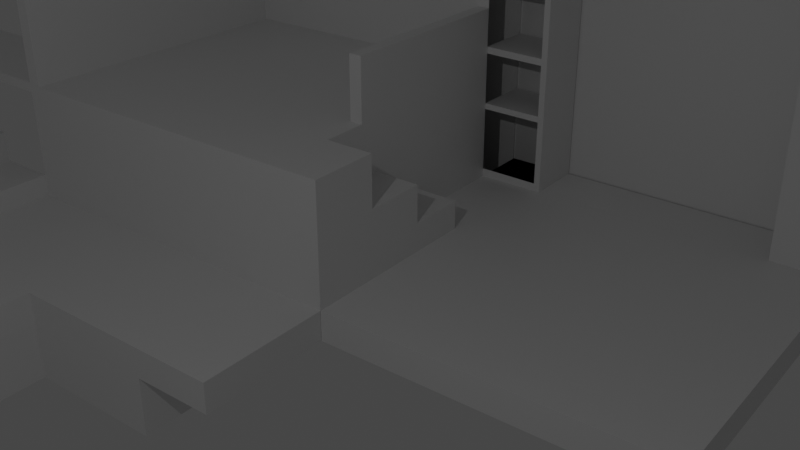 # Source: Room.blend  (saved by Blender 3.5.10; exported with 4.5.12 LTS)
import bpy
from mathutils import Matrix  # noqa: F401  (used for matrix-valued properties, if any)

bpy.ops.wm.read_factory_settings(use_empty=True)
scene = bpy.context.scene
scene.name = 'Scene'

# ---- collections
col_collection = bpy.data.collections.new('Collection'); scene.collection.children.link(col_collection)

# ---- materials (node trees are filled in below, after node groups)
mat_material = bpy.data.materials.new('Material')
mat_material.alpha_threshold = 0.0
mat_material.use_transparent_shadow = False
mat_material.roughness = 0.5
mat_material.line_color = (0.0, 0.0, 0.0, 1.0)

# ---- material node trees
mat_material.use_nodes = True; mat_material.node_tree.nodes.clear()
_N = mat_material.node_tree.nodes; _L = mat_material.node_tree.links
n0 = _N.new('ShaderNodeOutputMaterial'); n0.name = 'Material Output'; n0.location = (300, 300)
n1 = _N.new('ShaderNodeBsdfPrincipled'); n1.name = 'Principled BSDF'; n1.location = (10, 300)
n1.distribution = 'GGX'
n1.subsurface_method = 'RANDOM_WALK_SKIN'
n1.inputs[3].default_value = 1.45
n1.inputs[27].default_value = (0.0, 0.0, 0.0, 1.0)
n1.inputs[28].default_value = 1.0
_L.new(n1.outputs[0], n0.inputs[0])
n0.is_active_output = True

# ---- world
world_world = bpy.data.worlds.new('World'); scene.world = world_world
world_world.use_nodes = True; world_world.node_tree.nodes.clear()
_N = world_world.node_tree.nodes; _L = world_world.node_tree.links
n0 = _N.new('ShaderNodeOutputWorld'); n0.name = 'World Output'; n0.location = (300, 300)
n1 = _N.new('ShaderNodeBackground'); n1.name = 'Background'; n1.location = (10, 300)
n1.inputs[0].default_value = (0.05088, 0.05088, 0.05088, 1.0)
_L.new(n1.outputs[0], n0.inputs[0])
n0.is_active_output = True
world_world.color = (0.05088, 0.05088, 0.05088)
world_world.use_sun_shadow = False
world_world.sun_shadow_jitter_overblur = 0.0

# ---- cameras
cam_camera = bpy.data.cameras.new('Camera')
cam_camera.clip_end = 100.0
cam_camera.lens = 47.31
cam_camera.ortho_scale = 7.314

# ---- lights
light_light = bpy.data.lights.new('Light', 'POINT')
light_light.transmission_factor = 0.0
light_light.energy = 1000.0
light_light.shadow_soft_size = 0.1
light_light.shadow_maximum_resolution = 0.006
light_light.use_absolute_resolution = True

# ---- meshes
me_cube = bpy.data.meshes.new('Cube')
me_cube.from_pydata([(1.0, 1.0, -0.89), (1.0, -1.66, 1.0), (1.0, -1.66, -1.0), (-1.0, 1.0, 1.0), (-1.0, 1.0, -1.864), (-1.0, -1.66, 1.0), (-1.0, -1.66, -1.864), (1.0, -1.55, 1.0), (1.0, -1.55, -0.89), (-0.6658, 1.517, 0.4937), (-0.6698, 1.517, -1.863), (-0.6647, -1.55, 1.0), (-0.6647, -1.55, -0.89), (-1.0, 1.0, -2.105), (-1.0, -1.66, -2.105), (1.0, 1.0, -2.105), (1.0, -1.66, -2.105), (1.0, -1.66, -1.864), (1.0, 1.0, -1.864), (1.694, -1.66, -2.105), (1.694, 1.0, -2.105), (1.694, -1.66, -1.864), (1.694, 1.0, -1.864), (0.6303, 1.0, -0.89), (-0.02958, 1.0, -1.864), (0.6303, 1.0, -1.31), (0.2906, 1.0, -1.31), (0.2906, 1.0, -1.623), (-0.02958, 1.0, -1.623), (1.0, 1.397, -0.89), (1.0, 1.397, -1.864), (0.6303, 1.397, -0.89), (-0.02958, 1.397, -1.864), (0.6303, 1.397, -1.31), (0.2906, 1.397, -1.31), (0.2906, 1.397, -1.623), (-0.02958, 1.397, -1.623), (-0.02958, 1.0, -2.102), (-0.02958, 1.397, -2.102), (1.0, 1.0, -2.102), (1.0, 1.397, -2.102), (1.0, 1.396, -2.105), (1.0, 1.396, -1.864), (1.694, 1.396, -2.105), (1.694, 1.396, -1.864), (1.0, 4.067, -2.105), (-1.0, 4.067, -2.105), (-1.0, 4.067, -1.864), (1.0, 4.067, -1.864), (-0.02958, 4.067, -1.864), (-0.6698, 3.546, -1.863), (-1.0, 4.064, 1.0), (-0.6658, 3.546, 0.4937), (-1.0, 0.8887, -1.864), (-1.0, 0.8887, 1.0), (1.0, 0.8887, -1.0), (-0.6647, 0.8933, -0.89), (-0.6647, 0.8933, 1.0), (1.0, 0.8933, -0.89), (-1.0, 0.8887, -2.105), (1.0, 0.8887, -2.105), (1.0, 0.8887, -1.864), (1.694, 0.8887, -2.105), (1.694, 0.8887, -1.864), (0.3875, 1.0, -0.89), (0.3875, 0.8933, -0.89), (0.3875, 1.0, -0.3757), (-0.6647, 1.0, -0.3757), (-0.6647, 0.8933, -0.3757), (0.3875, 0.8933, -0.3757), (-0.6647, 4.064, 1.0), (-0.6647, 1.0, 1.0), (-0.6709, 1.0, -1.864), (-0.6709, 4.064, -1.864), (-0.9917, 3.546, 0.495), (-0.9917, 1.517, 0.495), (-0.9957, 1.517, -1.862), (-0.9957, 3.546, -1.862), (-0.6647, 1.517, 1.0), (-0.6662, 1.517, 0.3053), (-0.6662, 1.0, 0.3053), (-0.667, 1.517, -0.1606), (-0.6673, 1.0, -0.1606), (-0.6679, 1.517, -0.7031), (-0.6684, 1.0, -0.6973), (-0.6688, 1.517, -1.245), (-0.6696, 1.0, -1.242), (-0.6697, 1.517, -1.794), (-0.6708, 1.0, -1.791), (-0.668, 1.517, -0.7607), (-0.6685, 1.0, -0.7552), (-0.667, 1.517, -0.2096), (-0.6674, 1.0, -0.2091), (-0.6662, 1.517, 0.2556), (-0.6664, 1.0, 0.2556), (-0.6687, 1.517, -1.194), (-0.6695, 1.0, -1.191), (-0.9888, 1.0, 1.0), (-0.9888, 1.0, -1.864), (-0.9888, 4.067, -1.864), (-0.9888, 4.064, 1.0), (-0.9867, 1.518, 0.3068), (-0.9868, 1.0, 0.3068), (-0.9868, 1.518, 0.2571), (-0.9869, 1.0, 0.2571), (-0.9855, 1.0, -0.1592), (-0.9852, 1.518, -0.1592), (-0.9853, 1.518, -0.2082), (-0.9856, 1.0, -0.2077), (-0.9847, 1.001, -0.6958), (-0.9842, 1.518, -0.7016), (-0.9843, 1.518, -0.7592), (-0.9848, 1.001, -0.7537), (-0.9832, 1.519, -1.192), (-0.9833, 1.519, -1.244), (-0.9839, 1.001, -1.189), (-0.9841, 1.001, -1.241), (-0.6697, 1.57, -1.794), (-0.6698, 1.57, -1.863), (-0.9917, 1.57, 0.495), (-0.9957, 1.57, -1.862), (-0.6658, 1.57, 0.4937), (-0.6661, 1.57, 0.3053), (-0.6662, 1.57, 0.2556), (-0.6669, 1.57, -0.1606), (-0.667, 1.57, -0.2096), (-0.6678, 1.57, -0.7031), (-0.6686, 1.57, -1.194), (-0.6687, 1.57, -1.245), (-0.6679, 1.57, -0.7607), (-0.9866, 1.57, 0.3068), (-0.9867, 1.57, 0.2571), (-0.9851, 1.57, -0.1592), (-0.9852, 1.57, -0.2082), (-0.9841, 1.571, -0.7016), (-0.9842, 1.571, -0.7592), (-0.9831, 1.571, -1.192), (-0.9832, 1.571, -1.244), (1.694, -0.3847, -1.864), (1.694, -0.3763, -2.105), (1.992, -1.66, -1.864), (1.992, -1.66, -2.105), (1.992, -0.3847, -1.864), (1.992, -0.3763, -2.105), (1.694, -1.66, -2.35), (1.694, -0.3763, -2.35), (1.992, -1.66, -2.35), (1.992, -0.3763, -2.35), (2.189, -1.66, -2.105), (2.189, -0.3763, -2.105), (2.189, -1.66, -2.35), (2.189, -0.3763, -2.35), (1.694, -1.66, -2.575), (1.694, -0.3763, -2.575), (1.992, -1.66, -2.575), (1.992, -0.3763, -2.575), (2.189, -1.66, -2.575), (2.189, -0.3763, -2.575), (2.39, -1.66, -2.35), (2.39, -0.3763, -2.35), (2.39, -1.66, -2.575), (2.39, -0.3763, -2.575), (1.292, -1.66, -2.105), (1.292, -0.3763, -2.105), (1.292, -1.66, -2.35), (1.292, -0.3763, -2.35), (1.292, -1.66, -2.575), (1.292, -0.3763, -2.575), (1.694, 0.7525, -2.35), (1.292, 0.7525, -2.35), (1.694, 0.7525, -2.105), (1.694, 0.7525, -2.575), (1.292, 0.7525, -2.105), (1.292, 0.7525, -2.575), (1.694, -1.66, -1.952), (1.0, -1.66, -1.953), (1.694, -1.736, -1.864), (1.0, -1.736, -1.864), (1.694, -1.736, -1.952), (1.0, -1.736, -1.953), (1.694, -1.66, -1.676), (1.0, -1.66, -1.676), (1.694, -1.736, -1.676), (1.0, -1.736, -1.676), (1.694, -1.66, -1.765), (1.694, -1.736, -1.765), (1.0, -1.736, -1.765), (1.0, -1.66, -1.765), (1.694, -2.246, -1.676), (1.0, -2.246, -1.676), (1.694, -2.246, -1.765), (1.0, -2.246, -1.765), (1.694, -2.154, -1.676), (1.694, -2.154, -1.765), (1.0, -2.154, -1.765), (1.0, -2.154, -1.676), (1.694, -2.246, -1.413), (1.0, -2.246, -1.413), (1.694, -2.154, -1.413), (1.0, -2.154, -1.413), (1.694, -2.154, -1.507), (1.694, -2.246, -1.507), (1.0, -2.154, -1.507), (1.0, -2.246, -1.507), (0.9627, -3.336, -1.252), (0.9627, -2.734, -1.252), (0.9627, -2.734, -1.161), (0.9627, -3.336, -1.161), (1.694, -2.626, -1.507), (1.0, -2.626, -1.507), (1.0, -2.626, -1.413), (1.694, -2.626, -1.413), (-1.0, -1.66, -0.8981), (1.0, -1.66, -0.8708), (-1.0, -1.66, -0.9576), (1.0, -1.66, -0.9095), (0.5173, -1.66, -0.8774), (0.5175, -1.66, -0.9211), (1.694, -3.336, -1.161), (1.0, -3.336, -1.161), (1.0, -3.336, -1.252), (0.5179, -1.66, -0.961), (1.0, -1.66, -0.9494), (1.694, -3.336, -1.252), (1.694, -2.734, -1.252), (1.0, -2.734, -1.252), (1.0, -2.626, -1.252), (1.694, -2.626, -1.252), (1.0, -2.734, -1.161), (1.694, -2.734, -1.161), (1.694, -2.626, -1.161), (1.0, -2.626, -1.161), (1.0, -2.734, -1.413), (1.0, -2.734, -1.507), (1.694, -2.734, -1.507), (1.694, -2.734, -1.413), (1.0, -3.336, -0.8708), (1.0, -3.336, -0.9095), (0.5175, -3.336, -0.9211), (0.5173, -3.336, -0.8774), (0.5179, -3.336, -0.961), (1.0, -3.336, -0.9494), (1.0, -3.336, -0.9414), (1.0, -2.734, -0.9414), (0.9627, -3.336, -0.9414), (0.9627, -2.734, -0.9414)], [], [(2, 215, 217, 214, 6), (53, 54, 3, 4), (175, 174, 178, 179), (8, 12, 11, 7), (56, 72, 88, 86, 96, 90, 84, 92, 82, 94, 80, 71, 57), (56, 12, 8, 58, 65), (28, 27, 35, 36), (1, 213, 215, 2, 8, 7), (5, 1, 7, 11), (54, 5, 11, 57), (55, 0, 58), (59, 60, 16, 14), (17, 6, 14, 16, 175), (53, 4, 13, 59), (18, 15, 45, 48), (2, 6, 17), (55, 2, 17, 61), (63, 138, 139, 62), (61, 17, 21, 138, 63), (18, 22, 44, 42), (60, 15, 20, 62), (18, 24, 37, 39), (32, 36, 35, 34, 33, 31, 29, 30), (25, 23, 31, 33), (24, 28, 36, 32), (26, 25, 33, 34), (23, 0, 29, 31), (0, 18, 30, 29), (27, 26, 34, 35), (39, 37, 38, 40), (32, 30, 40, 38), (24, 32, 38, 37), (30, 18, 39, 40), (41, 42, 44, 43), (15, 18, 42, 41), (22, 20, 43, 44), (20, 15, 41, 43), (47, 49, 48, 45, 46), (13, 4, 47, 46), (15, 13, 46, 45), (4, 72, 24, 49, 47), (24, 18, 48, 49), (47, 51, 70, 73), (50, 52, 74, 77), (72, 64, 23, 25, 26, 27, 28, 24), (72, 4, 47, 73), (3, 71, 78, 70, 51), (4, 3, 97, 98), (16, 60, 62, 139, 19), (18, 61, 63, 22), (22, 63, 62, 20), (0, 55, 61, 18), (6, 53, 59, 14), (13, 15, 60, 59), (2, 55, 58, 8), (3, 54, 57, 71), (64, 72, 67, 66), (12, 56, 57, 11), (6, 214, 212, 5, 54, 53), (67, 68, 69, 66), (64, 65, 58, 0, 23), (65, 64, 66, 69), (56, 65, 69, 68), (72, 56, 68, 67), (10, 87, 88, 72), (50, 10, 72, 73), (52, 50, 73, 70), (51, 3, 4, 47), (83, 110, 134, 126), (10, 50, 77, 76), (52, 9, 75, 74), (78, 9, 52, 70), (79, 80, 102, 101), (82, 92, 108, 105), (83, 84, 109, 110), (95, 96, 115, 113), (3, 51, 100, 97), (47, 4, 98, 99), (51, 47, 99, 100), (104, 103, 101, 102), (80, 94, 104, 102), (94, 93, 103, 104), (10, 76, 120, 118), (108, 107, 106, 105), (92, 91, 107, 108), (79, 101, 130, 122), (81, 82, 105, 106), (112, 111, 110, 109), (90, 89, 111, 112), (93, 81, 124, 123), (84, 90, 112, 109), (116, 114, 113, 115), (86, 85, 114, 116), (89, 95, 127, 129), (96, 86, 116, 115), (79, 93, 94, 80), (81, 91, 92, 82), (90, 84, 83, 89), (86, 96, 95, 85), (121, 122, 123, 124, 125, 126, 129, 127, 128, 117, 118, 120, 119), (123, 122, 130, 131), (125, 124, 132, 133), (129, 126, 134, 135), (128, 127, 136, 137), (75, 9, 121, 119), (107, 91, 125, 133), (85, 87, 117, 128), (95, 113, 136, 127), (103, 93, 123, 131), (111, 89, 129, 135), (81, 106, 132, 124), (114, 85, 128, 137), (76, 75, 119, 120), (91, 83, 126, 125), (87, 10, 118, 117), (101, 103, 131, 130), (106, 107, 133, 132), (113, 114, 137, 136), (9, 79, 122, 121), (110, 111, 135, 134), (79, 122, 123, 93), (81, 124, 125, 91), (83, 126, 129, 89), (95, 127, 128, 85), (143, 142, 140, 141), (21, 174, 19, 141, 140), (138, 21, 140, 142), (141, 19, 144, 146), (139, 138, 142, 143), (145, 147, 155, 153), (143, 141, 148, 149), (152, 144, 164, 166), (139, 143, 147, 145), (149, 148, 150, 151), (141, 146, 150, 148), (150, 146, 154, 156), (147, 143, 149, 151), (152, 153, 155, 154), (154, 155, 157, 156), (147, 151, 157, 155), (146, 144, 152, 154), (145, 153, 171, 168), (150, 156, 160, 158), (159, 158, 160, 161), (157, 151, 159, 161), (151, 150, 158, 159), (156, 157, 161, 160), (162, 163, 165, 164), (164, 165, 167, 166), (153, 152, 166, 167), (139, 145, 168, 170), (19, 139, 163, 162), (144, 19, 162, 164), (170, 168, 169, 172), (168, 171, 173, 169), (163, 139, 170, 172), (167, 165, 169, 173), (165, 163, 172, 169), (153, 167, 173, 171), (177, 179, 178, 176), (174, 175, 16, 19), (174, 21, 176, 178), (17, 175, 179, 177), (185, 184, 180, 182), (180, 181, 183, 182), (193, 192, 188, 190), (184, 187, 181, 180), (187, 186, 183, 181), (17, 177, 186, 187), (21, 17, 187, 184), (177, 176, 185, 186), (176, 21, 184, 185), (191, 190, 188, 189), (194, 193, 190, 191), (201, 200, 198, 196), (195, 194, 191, 189), (183, 186, 194, 195), (182, 183, 195, 192), (186, 185, 193, 194), (185, 182, 192, 193), (198, 199, 197, 196), (200, 202, 199, 198), (225, 220, 204, 205), (202, 203, 197, 199), (195, 189, 203, 202), (189, 188, 201, 203), (192, 195, 202, 200), (188, 192, 200, 201), (232, 235, 224, 225), (220, 219, 207, 204), (219, 228, 243, 242), (201, 196, 211, 208), (197, 203, 209, 210), (196, 197, 210, 211), (203, 201, 208, 209), (224, 227, 230, 229), (206, 205, 204, 207), (227, 226, 231, 230), (212, 216, 213, 1, 5), (214, 217, 216, 212), (216, 217, 238, 239), (225, 224, 223, 220), (224, 229, 218, 223), (226, 225, 228, 231), (230, 231, 228, 229), (229, 228, 219, 218), (220, 223, 218, 219), (208, 211, 235, 234), (235, 211, 227, 224), (228, 225, 205, 206), (211, 210, 226, 227), (210, 209, 233, 232), (235, 232, 233, 234), (209, 208, 234, 233), (210, 232, 225, 226), (215, 222, 241, 237), (238, 237, 241, 240), (236, 239, 238, 237), (213, 216, 239, 236), (215, 213, 236, 237), (222, 221, 240, 241), (221, 217, 238, 240), (242, 243, 245, 244), (228, 206, 245, 243), (206, 207, 244, 245), (207, 219, 242, 244)])
_uv = me_cube.uv_layers.new(name='UVMap')
_uv.uv.foreach_set('vector', [0.375, 0.75, 0.3863, 0.75, 0.4027, 0.8103, 0.4541, 1.0, 0.375, 1.0, 0.375, 0.2395, 0.625, 0.2395, 0.625, 0.25, 0.375, 0.25, 0.375, 0.75, 0.375, 0.75, 0.375, 0.75, 0.375, 0.75, 0.375, 0.75, 0.375, 1.0, 0.625, 1.0, 0.625, 0.75, 0.375, 0.2395, 0.375, 0.25, 0.3814, 0.25, 0.4293, 0.25, 0.4338, 0.25, 0.4718, 0.25, 0.4769, 0.25, 0.5195, 0.25, 0.5237, 0.25, 0.56, 0.25, 0.5644, 0.25, 0.625, 0.25, 0.625, 0.2395, 0.125, 0.5105, 0.125, 0.75, 0.375, 0.75, 0.375, 0.5105, 0.283, 0.5105, 0.2463, 0.5, 0.2863, 0.5, 0.2863, 0.5, 0.2463, 0.5, 0.625, 0.75, 0.3912, 0.75, 0.3863, 0.75, 0.375, 0.75, 0.375, 0.75, 0.625, 0.75, 0.625, 1.0, 0.625, 0.75, 0.625, 0.75, 0.625, 1.0, 0.625, 0.2395, 0.625, 0.0, 0.625, 0.0, 0.625, 0.2395, 0.375, 0.5105, 0.375, 0.5, 0.375, 0.5105, 0.125, 0.5105, 0.375, 0.5105, 0.375, 0.75, 0.125, 0.75, 0.375, 0.75, 0.375, 1.0, 0.375, 1.0, 0.375, 0.75, 0.375, 0.75, 0.375, 0.2395, 0.375, 0.25, 0.375, 0.25, 0.375, 0.2395, 0.375, 0.5, 0.375, 0.5, 0.375, 0.5, 0.375, 0.5, 0.375, 0.75, 0.375, 1.0, 0.375, 0.75, 0.375, 0.5105, 0.375, 0.75, 0.375, 0.75, 0.375, 0.5105, 0.375, 0.5105, 0.375, 0.6301, 0.375, 0.6294, 0.375, 0.5105, 0.375, 0.5105, 0.375, 0.75, 0.375, 0.75, 0.375, 0.6301, 0.375, 0.5105, 0.375, 0.5, 0.375, 0.5, 0.375, 0.5, 0.375, 0.5, 0.375, 0.5105, 0.375, 0.5, 0.375, 0.5, 0.375, 0.5105, 0.375, 0.5, 0.2463, 0.5, 0.2463, 0.5, 0.375, 0.5, 0.2463, 0.5, 0.2463, 0.5, 0.2863, 0.5, 0.2863, 0.5, 0.3288, 0.5, 0.3288, 0.5, 0.375, 0.5, 0.375, 0.5, 0.3288, 0.5, 0.3288, 0.5, 0.3288, 0.5, 0.3288, 0.5, 0.2463, 0.5, 0.2463, 0.5, 0.2463, 0.5, 0.2463, 0.5, 0.2863, 0.5, 0.3288, 0.5, 0.3288, 0.5, 0.2863, 0.5, 0.3261, 0.5, 0.375, 0.5, 0.375, 0.5, 0.3261, 0.5, 0.375, 0.5, 0.375, 0.5, 0.375, 0.5, 0.375, 0.5, 0.2863, 0.5, 0.2863, 0.5, 0.2863, 0.5, 0.2863, 0.5, 0.375, 0.5, 0.2463, 0.5, 0.2463, 0.5, 0.375, 0.5, 0.2463, 0.5, 0.375, 0.5, 0.375, 0.5, 0.2463, 0.5, 0.2463, 0.5, 0.2463, 0.5, 0.2463, 0.5, 0.2463, 0.5, 0.375, 0.5, 0.375, 0.5, 0.375, 0.5, 0.375, 0.5, 0.375, 0.5, 0.375, 0.5, 0.375, 0.5, 0.375, 0.5, 0.375, 0.5, 0.375, 0.5, 0.375, 0.5, 0.375, 0.5, 0.375, 0.5, 0.375, 0.5, 0.375, 0.5, 0.375, 0.5, 0.375, 0.5, 0.375, 0.5, 0.375, 0.5, 0.375, 0.5, 0.125, 0.5, 0.2463, 0.5, 0.375, 0.5, 0.375, 0.5, 0.125, 0.5, 0.375, 0.25, 0.375, 0.25, 0.375, 0.25, 0.375, 0.25, 0.375, 0.5, 0.125, 0.5, 0.125, 0.5, 0.375, 0.5, 0.125, 0.5, 0.1661, 0.5, 0.2463, 0.5, 0.2463, 0.5, 0.125, 0.5, 0.2463, 0.5, 0.375, 0.5, 0.375, 0.5, 0.2463, 0.5, 0.375, 0.25, 0.625, 0.25, 0.625, 0.25, 0.375, 0.25, 0.4104, 0.25, 0.5896, 0.25, 0.5896, 0.25, 0.4104, 0.25, 0.1668, 0.5, 0.2984, 0.5, 0.3288, 0.5, 0.3288, 0.5, 0.2863, 0.5, 0.2863, 0.5, 0.2463, 0.5, 0.2463, 0.5, 0.1661, 0.5, 0.125, 0.5, 0.125, 0.5, 0.1661, 0.5, 0.625, 0.25, 0.625, 0.25, 0.625, 0.25, 0.625, 0.25, 0.625, 0.25, 0.375, 0.25, 0.625, 0.25, 0.625, 0.25, 0.375, 0.25, 0.375, 0.75, 0.375, 0.5105, 0.375, 0.5105, 0.375, 0.6294, 0.375, 0.75, 0.375, 0.5, 0.375, 0.5105, 0.375, 0.5105, 0.375, 0.5, 0.375, 0.5, 0.375, 0.5105, 0.375, 0.5105, 0.375, 0.5, 0.375, 0.5, 0.375, 0.5105, 0.375, 0.5105, 0.375, 0.5, 0.375, 0.0, 0.375, 0.2395, 0.375, 0.2395, 0.375, 0.0, 0.125, 0.5, 0.375, 0.5, 0.375, 0.5105, 0.125, 0.5105, 0.375, 0.75, 0.375, 0.5105, 0.375, 0.5105, 0.375, 0.75, 0.625, 0.25, 0.625, 0.2395, 0.625, 0.2395, 0.625, 0.25, 0.2884, 0.5, 0.125, 0.5, 0.125, 0.5, 0.2884, 0.5, 0.375, 0.0, 0.375, 0.2395, 0.625, 0.2395, 0.625, 0.0, 0.375, 0.0, 0.4541, 0.0, 0.4593, 0.0, 0.625, 0.0, 0.625, 0.2395, 0.375, 0.2395, 0.125, 0.5, 0.125, 0.5105, 0.283, 0.5105, 0.2884, 0.5, 0.2884, 0.5, 0.283, 0.5105, 0.375, 0.5105, 0.375, 0.5, 0.3261, 0.5, 0.283, 0.5105, 0.2884, 0.5, 0.2884, 0.5, 0.283, 0.5105, 0.125, 0.5105, 0.283, 0.5105, 0.283, 0.5105, 0.125, 0.5105, 0.375, 0.25, 0.375, 0.2395, 0.375, 0.2395, 0.375, 0.25, 0.4104, 0.25, 0.4156, 0.25, 0.3814, 0.25, 0.375, 0.25, 0.4104, 0.25, 0.4104, 0.25, 0.375, 0.25, 0.375, 0.25, 0.5896, 0.25, 0.4104, 0.25, 0.375, 0.25, 0.625, 0.25, 0.0, 0.0, 0.0, 0.0, 0.0, 0.0, 0.0, 0.0, 0.0, 0.0, 0.0, 0.0, 0.0, 0.0, 0.0, 0.0, 0.4104, 0.25, 0.4104, 0.25, 0.4104, 0.25, 0.4104, 0.25, 0.5896, 0.25, 0.5896, 0.25, 0.5896, 0.25, 0.5896, 0.25, 0.625, 0.25, 0.5896, 0.25, 0.5896, 0.25, 0.625, 0.25, 0.0, 0.0, 0.0, 0.0, 0.0, 0.0, 0.0, 0.0, 0.5237, 0.25, 0.5195, 0.25, 0.5195, 0.25, 0.5237, 0.25, 0.0, 0.0, 0.0, 0.0, 0.0, 0.0, 0.0, 0.0, 0.0, 0.0, 0.0, 0.0, 0.0, 0.0, 0.0, 0.0, 0.625, 0.25, 0.625, 0.25, 0.625, 0.25, 0.625, 0.25, 0.125, 0.5, 0.125, 0.5, 0.125, 0.5, 0.125, 0.5, 0.625, 0.25, 0.375, 0.25, 0.375, 0.25, 0.625, 0.25, 0.56, 0.25, 0.5715, 0.25, 0.5753, 0.25, 0.5644, 0.25, 0.5644, 0.25, 0.56, 0.25, 0.56, 0.25, 0.5644, 0.25, 0.0, 0.0, 0.0, 0.0, 0.0, 0.0, 0.0, 0.0, 0.4104, 0.25, 0.4104, 0.25, 0.4104, 0.25, 0.4104, 0.25, 0.5195, 0.25, 0.5361, 0.25, 0.5399, 0.25, 0.5237, 0.25, 0.0, 0.0, 0.0, 0.0, 0.0, 0.0, 0.0, 0.0, 0.0, 0.0, 0.0, 0.0, 0.0, 0.0, 0.0, 0.0, 0.0, 0.0, 0.0, 0.0, 0.0, 0.0, 0.0, 0.0, 0.4718, 0.25, 0.4942, 0.25, 0.4986, 0.25, 0.4769, 0.25, 0.0, 0.0, 0.0, 0.0, 0.0, 0.0, 0.0, 0.0, 0.0, 0.0, 0.0, 0.0, 0.0, 0.0, 0.0, 0.0, 0.4769, 0.25, 0.4718, 0.25, 0.4718, 0.25, 0.4769, 0.25, 0.4293, 0.25, 0.4574, 0.25, 0.4613, 0.25, 0.4338, 0.25, 0.0, 0.0, 0.0, 0.0, 0.0, 0.0, 0.0, 0.0, 0.0, 0.0, 0.0, 0.0, 0.0, 0.0, 0.0, 0.0, 0.4338, 0.25, 0.4293, 0.25, 0.4293, 0.25, 0.4338, 0.25, 0.5753, 0.25, 0.5715, 0.25, 0.0, 0.0, 0.5644, 0.25, 0.5399, 0.25, 0.5361, 0.25, 0.0, 0.0, 0.5237, 0.25, 0.4718, 0.25, 0.4769, 0.25, 0.0, 0.0, 0.4942, 0.25, 0.4293, 0.25, 0.4338, 0.25, 0.0, 0.0, 0.4574, 0.25, 0.5896, 0.25, 0.5753, 0.25, 0.5715, 0.25, 0.5399, 0.25, 0.5361, 0.25, 0.4986, 0.25, 0.4942, 0.25, 0.4613, 0.25, 0.4574, 0.25, 0.4156, 0.25, 0.4104, 0.25, 0.4104, 0.25, 0.5896, 0.25, 0.5715, 0.25, 0.5753, 0.25, 0.5753, 0.25, 0.5715, 0.25, 0.5361, 0.25, 0.5399, 0.25, 0.5399, 0.25, 0.5361, 0.25, 0.4942, 0.25, 0.4986, 0.25, 0.4986, 0.25, 0.4942, 0.25, 0.4574, 0.25, 0.4613, 0.25, 0.4613, 0.25, 0.4574, 0.25, 0.5896, 0.25, 0.5896, 0.25, 0.5896, 0.25, 0.5896, 0.25, 0.0, 0.0, 0.0, 0.0, 0.0, 0.0, 0.0, 0.0, 0.0, 0.0, 0.0, 0.0, 0.0, 0.0, 0.0, 0.0, 0.0, 0.0, 0.0, 0.0, 0.0, 0.0, 0.0, 0.0, 0.0, 0.0, 0.0, 0.0, 0.0, 0.0, 0.0, 0.0, 0.0, 0.0, 0.0, 0.0, 0.0, 0.0, 0.0, 0.0, 0.0, 0.0, 0.0, 0.0, 0.0, 0.0, 0.0, 0.0, 0.0, 0.0, 0.0, 0.0, 0.0, 0.0, 0.0, 0.0, 0.4104, 0.25, 0.5896, 0.25, 0.5896, 0.25, 0.4104, 0.25, 0.0, 0.0, 0.0, 0.0, 0.0, 0.0, 0.0, 0.0, 0.4156, 0.25, 0.4104, 0.25, 0.4104, 0.25, 0.4156, 0.25, 0.5753, 0.25, 0.5715, 0.25, 0.5715, 0.25, 0.5753, 0.25, 0.5399, 0.25, 0.5361, 0.25, 0.5361, 0.25, 0.5399, 0.25, 0.4613, 0.25, 0.4574, 0.25, 0.4574, 0.25, 0.4613, 0.25, 0.0, 0.0, 0.0, 0.0, 0.0, 0.0, 0.0, 0.0, 0.4986, 0.25, 0.4942, 0.25, 0.4942, 0.25, 0.4986, 0.25, 0.0, 0.0, 0.0, 0.0, 0.0, 0.0, 0.0, 0.0, 0.0, 0.0, 0.0, 0.0, 0.0, 0.0, 0.0, 0.0, 0.0, 0.0, 0.0, 0.0, 0.0, 0.0, 0.0, 0.0, 0.0, 0.0, 0.0, 0.0, 0.0, 0.0, 0.0, 0.0, 0.375, 0.6294, 0.375, 0.6301, 0.375, 0.75, 0.375, 0.75, 0.375, 0.75, 0.375, 0.75, 0.375, 0.75, 0.375, 0.75, 0.375, 0.75, 0.375, 0.6301, 0.375, 0.75, 0.375, 0.75, 0.375, 0.6301, 0.375, 0.75, 0.375, 0.75, 0.375, 0.75, 0.375, 0.75, 0.375, 0.6294, 0.375, 0.6301, 0.375, 0.6301, 0.375, 0.6294, 0.375, 0.6294, 0.375, 0.6294, 0.375, 0.6294, 0.375, 0.6294, 0.375, 0.6294, 0.375, 0.75, 0.375, 0.75, 0.375, 0.6294, 0.375, 0.75, 0.375, 0.75, 0.375, 0.75, 0.375, 0.75, 0.375, 0.6294, 0.375, 0.6294, 0.375, 0.6294, 0.375, 0.6294, 0.375, 0.6294, 0.375, 0.75, 0.375, 0.75, 0.375, 0.6294, 0.375, 0.75, 0.375, 0.75, 0.375, 0.75, 0.375, 0.75, 0.375, 0.75, 0.375, 0.75, 0.375, 0.75, 0.375, 0.75, 0.375, 0.6294, 0.375, 0.6294, 0.375, 0.6294, 0.375, 0.6294, 0.375, 0.75, 0.375, 0.6294, 0.375, 0.6294, 0.375, 0.75, 0.375, 0.75, 0.375, 0.6294, 0.375, 0.6294, 0.375, 0.75, 0.375, 0.6294, 0.375, 0.6294, 0.375, 0.6294, 0.375, 0.6294, 0.375, 0.75, 0.375, 0.75, 0.375, 0.75, 0.375, 0.75, 0.375, 0.6294, 0.375, 0.6294, 0.375, 0.6294, 0.375, 0.6294, 0.375, 0.75, 0.375, 0.75, 0.375, 0.75, 0.375, 0.75, 0.375, 0.6294, 0.375, 0.75, 0.375, 0.75, 0.375, 0.6294, 0.375, 0.6294, 0.375, 0.6294, 0.375, 0.6294, 0.375, 0.6294, 0.375, 0.6294, 0.375, 0.75, 0.375, 0.75, 0.375, 0.6294, 0.375, 0.75, 0.375, 0.6294, 0.375, 0.6294, 0.375, 0.75, 0.375, 0.75, 0.375, 0.6294, 0.375, 0.6294, 0.375, 0.75, 0.375, 0.75, 0.375, 0.6294, 0.375, 0.6294, 0.375, 0.75, 0.375, 0.6294, 0.375, 0.75, 0.375, 0.75, 0.375, 0.6294, 0.375, 0.6294, 0.375, 0.6294, 0.375, 0.6294, 0.375, 0.6294, 0.375, 0.75, 0.375, 0.6294, 0.375, 0.6294, 0.375, 0.75, 0.375, 0.75, 0.375, 0.75, 0.375, 0.75, 0.375, 0.75, 0.375, 0.6294, 0.375, 0.6294, 0.375, 0.6294, 0.375, 0.6294, 0.375, 0.6294, 0.375, 0.6294, 0.375, 0.6294, 0.375, 0.6294, 0.375, 0.6294, 0.375, 0.6294, 0.375, 0.6294, 0.375, 0.6294, 0.375, 0.6294, 0.375, 0.6294, 0.375, 0.6294, 0.375, 0.6294, 0.375, 0.6294, 0.375, 0.6294, 0.375, 0.6294, 0.375, 0.6294, 0.375, 0.6294, 0.375, 0.6294, 0.375, 0.6294, 0.375, 0.6294, 0.375, 0.75, 0.375, 0.75, 0.375, 0.75, 0.375, 0.75, 0.375, 0.75, 0.375, 0.75, 0.375, 0.75, 0.375, 0.75, 0.375, 0.75, 0.375, 0.75, 0.375, 0.75, 0.375, 0.75, 0.375, 0.75, 0.375, 0.75, 0.375, 0.75, 0.375, 0.75, 0.375, 0.75, 0.375, 0.75, 0.375, 0.75, 0.375, 0.75, 0.375, 0.75, 0.375, 0.75, 0.375, 0.75, 0.375, 0.75, 0.375, 0.75, 0.375, 0.75, 0.375, 0.75, 0.375, 0.75, 0.375, 0.75, 0.375, 0.75, 0.375, 0.75, 0.375, 0.75, 0.375, 0.75, 0.375, 0.75, 0.375, 0.75, 0.375, 0.75, 0.375, 0.75, 0.375, 0.75, 0.375, 0.75, 0.375, 0.75, 0.375, 0.75, 0.375, 0.75, 0.375, 0.75, 0.375, 0.75, 0.375, 0.75, 0.375, 0.75, 0.375, 0.75, 0.375, 0.75, 0.375, 0.75, 0.375, 0.75, 0.375, 0.75, 0.375, 0.75, 0.375, 0.75, 0.375, 0.75, 0.375, 0.75, 0.375, 0.75, 0.375, 0.75, 0.375, 0.75, 0.375, 0.75, 0.375, 0.75, 0.375, 0.75, 0.375, 0.75, 0.375, 0.75, 0.375, 0.75, 0.375, 0.75, 0.375, 0.75, 0.375, 0.75, 0.375, 0.75, 0.375, 0.75, 0.375, 0.75, 0.375, 0.75, 0.375, 0.75, 0.375, 0.75, 0.375, 0.75, 0.375, 0.75, 0.375, 0.75, 0.375, 0.75, 0.375, 0.75, 0.375, 0.75, 0.375, 0.75, 0.375, 0.75, 0.375, 0.75, 0.375, 0.75, 0.375, 0.75, 0.375, 0.75, 0.375, 0.75, 0.375, 0.75, 0.375, 0.75, 0.375, 0.75, 0.375, 0.75, 0.375, 0.75, 0.375, 0.75, 0.375, 0.75, 0.375, 0.75, 0.375, 0.75, 0.375, 0.75, 0.375, 0.75, 0.375, 0.75, 0.375, 0.75, 0.375, 0.75, 0.375, 0.75, 0.375, 0.75, 0.375, 0.75, 0.375, 0.75, 0.375, 0.75, 0.375, 0.75, 0.375, 0.75, 0.375, 0.75, 0.375, 0.75, 0.375, 0.75, 0.375, 0.75, 0.375, 0.75, 0.375, 0.75, 0.375, 0.75, 0.375, 0.75, 0.375, 0.75, 0.375, 0.75, 0.375, 0.75, 0.375, 0.75, 0.375, 0.75, 0.375, 0.75, 0.375, 0.75, 0.375, 0.75, 0.375, 0.75, 0.375, 0.75, 0.375, 0.75, 0.375, 0.75, 0.375, 0.75, 0.375, 0.75, 0.375, 0.75, 0.375, 0.75, 0.375, 0.75, 0.375, 0.75, 0.375, 0.75, 0.375, 0.75, 0.375, 0.75, 0.375, 0.75, 0.375, 0.75, 0.375, 0.75, 0.375, 0.75, 0.375, 0.75, 0.375, 0.75, 0.375, 0.75, 0.375, 0.75, 0.375, 0.75, 0.375, 0.75, 0.375, 0.75, 0.375, 0.75, 0.375, 0.75, 0.375, 0.75, 0.375, 0.75, 0.375, 0.75, 0.375, 0.75, 0.375, 0.75, 0.375, 0.75, 0.375, 0.75, 0.4593, 1.0, 0.4076, 0.8103, 0.3912, 0.75, 0.625, 0.75, 0.625, 1.0, 0.4541, 1.0, 0.4027, 0.8103, 0.4076, 0.8103, 0.4593, 1.0, 0.4076, 0.8103, 0.4027, 0.8103, 0.4027, 0.8103, 0.4076, 0.8103, 0.375, 0.75, 0.375, 0.75, 0.375, 0.75, 0.375, 0.75, 0.375, 0.75, 0.375, 0.75, 0.375, 0.75, 0.375, 0.75, 0.375, 0.75, 0.375, 0.75, 0.375, 0.75, 0.375, 0.75, 0.375, 0.75, 0.375, 0.75, 0.375, 0.75, 0.375, 0.75, 0.375, 0.75, 0.375, 0.75, 0.375, 0.75, 0.375, 0.75, 0.375, 0.75, 0.375, 0.75, 0.375, 0.75, 0.375, 0.75, 0.375, 0.75, 0.375, 0.75, 0.375, 0.75, 0.375, 0.75, 0.375, 0.75, 0.375, 0.75, 0.375, 0.75, 0.375, 0.75, 0.375, 0.75, 0.375, 0.75, 0.375, 0.75, 0.375, 0.75, 0.375, 0.75, 0.375, 0.75, 0.375, 0.75, 0.375, 0.75, 0.375, 0.75, 0.375, 0.75, 0.375, 0.75, 0.375, 0.75, 0.375, 0.75, 0.375, 0.75, 0.375, 0.75, 0.375, 0.75, 0.375, 0.75, 0.375, 0.75, 0.375, 0.75, 0.375, 0.75, 0.375, 0.75, 0.375, 0.75, 0.375, 0.75, 0.375, 0.75, 0.0, 0.0, 0.0, 0.0, 0.0, 0.0, 0.0, 0.0, 0.4027, 0.8103, 0.3863, 0.75, 0.3863, 0.75, 0.4027, 0.8103, 0.0, 0.0, 0.0, 0.0, 0.0, 0.0, 0.0, 0.0, 0.3912, 0.75, 0.4076, 0.8103, 0.4076, 0.8103, 0.3912, 0.75, 0.3863, 0.75, 0.3912, 0.75, 0.3912, 0.75, 0.3863, 0.75, 0.0, 0.0, 0.0, 0.0, 0.0, 0.0, 0.0, 0.0, 0.0, 0.0, 0.0, 0.0, 0.0, 0.0, 0.0, 0.0, 0.375, 0.75, 0.375, 0.75, 0.375, 0.75, 0.375, 0.75, 0.375, 0.75, 0.375, 0.75, 0.375, 0.75, 0.375, 0.75, 0.375, 0.75, 0.375, 0.75, 0.375, 0.75, 0.375, 0.75, 0.375, 0.75, 0.375, 0.75, 0.375, 0.75, 0.375, 0.75])
me_cube.materials.append(mat_material)
me_cube.use_mirror_vertex_groups = False
me_cube.update()

# ---- objects
ob_cube = bpy.data.objects.new('Cube', me_cube)
ob_light = bpy.data.objects.new('Light', light_light)
ob_camera = bpy.data.objects.new('Camera', cam_camera)

# ---- transforms, parenting, visibility, modifiers, constraints
ob_cube.location = (0.0, 0.0, 0.0)
ob_cube.scale = (6.154, 3.991, 3.991)
ob_cube.lock_rotations_4d = False
ob_cube.empty_display_type = 'ARROWS'
ob_cube.lineart.crease_threshold = 0.0
ob_light.location = (22.47, 12.51, 9.909)
ob_light.rotation_euler = (0.6503, 0.05522, 1.866)
ob_light.lock_rotations_4d = False
ob_light.empty_display_type = 'ARROWS'
ob_light.color = (0.0, 0.0, 0.0, 0.0)
ob_light.lineart.crease_threshold = 0.0
ob_camera.location = (24.22, 22.34, 7.391)
ob_camera.rotation_euler = (1.109, -0.0, 2.231)
ob_camera.lock_rotations_4d = False
ob_camera.empty_display_type = 'ARROWS'
ob_camera.color = (0.0, 0.0, 0.0, 0.0)
ob_camera.display_type = 'WIRE'
ob_camera.lineart.crease_threshold = 0.0

# ---- collection membership
col_collection.objects.link(ob_cube)
col_collection.objects.link(ob_light)
col_collection.objects.link(ob_camera)

# ---- scene / render settings (as saved in the file)
scene.camera = ob_camera
scene.frame_start = 1; scene.frame_end = 250; scene.frame_set(1)
scene.render.engine = 'BLENDER_EEVEE_NEXT'
scene.cycles.sampling_pattern = 'TABULATED_SOBOL'
scene.view_settings.view_transform = 'Filmic'
bpy.context.view_layer.update()
